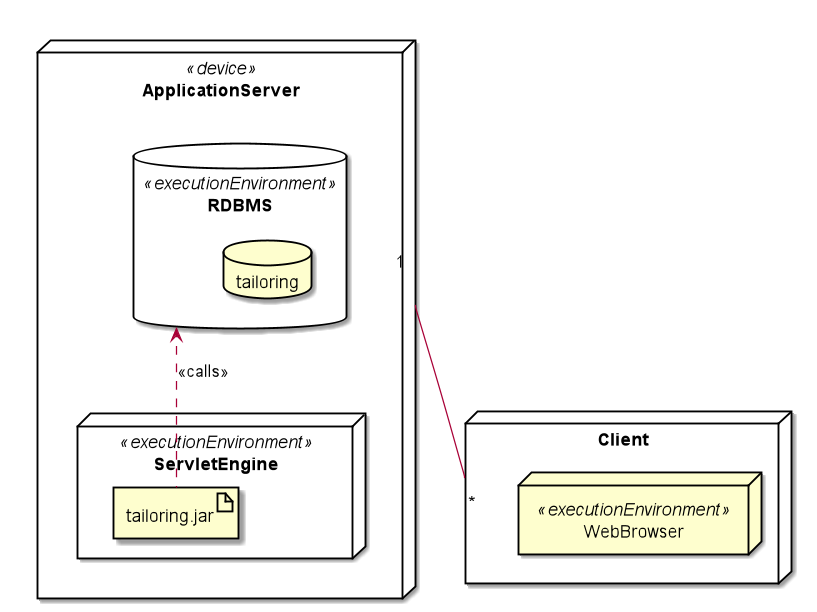

The diagram above was rendered by PlantUML. Its source (embedded in the PNG):
@startuml deployment.png

  node ApplicationServer <<device>> {
    node ServletEngine <<executionEnvironment>> {
      artifact tailoring.jar
     }
     
     database RDBMS <<executionEnvironment>> {
       database tailoring
     }
     RDBMS <.. tailoring.jar : <<calls>>
     
     
  }
  
  node Client {
    node WebBrowser <<executionEnvironment>>
  }
  
  ApplicationServer "1" -- "*" Client
  
@enduml